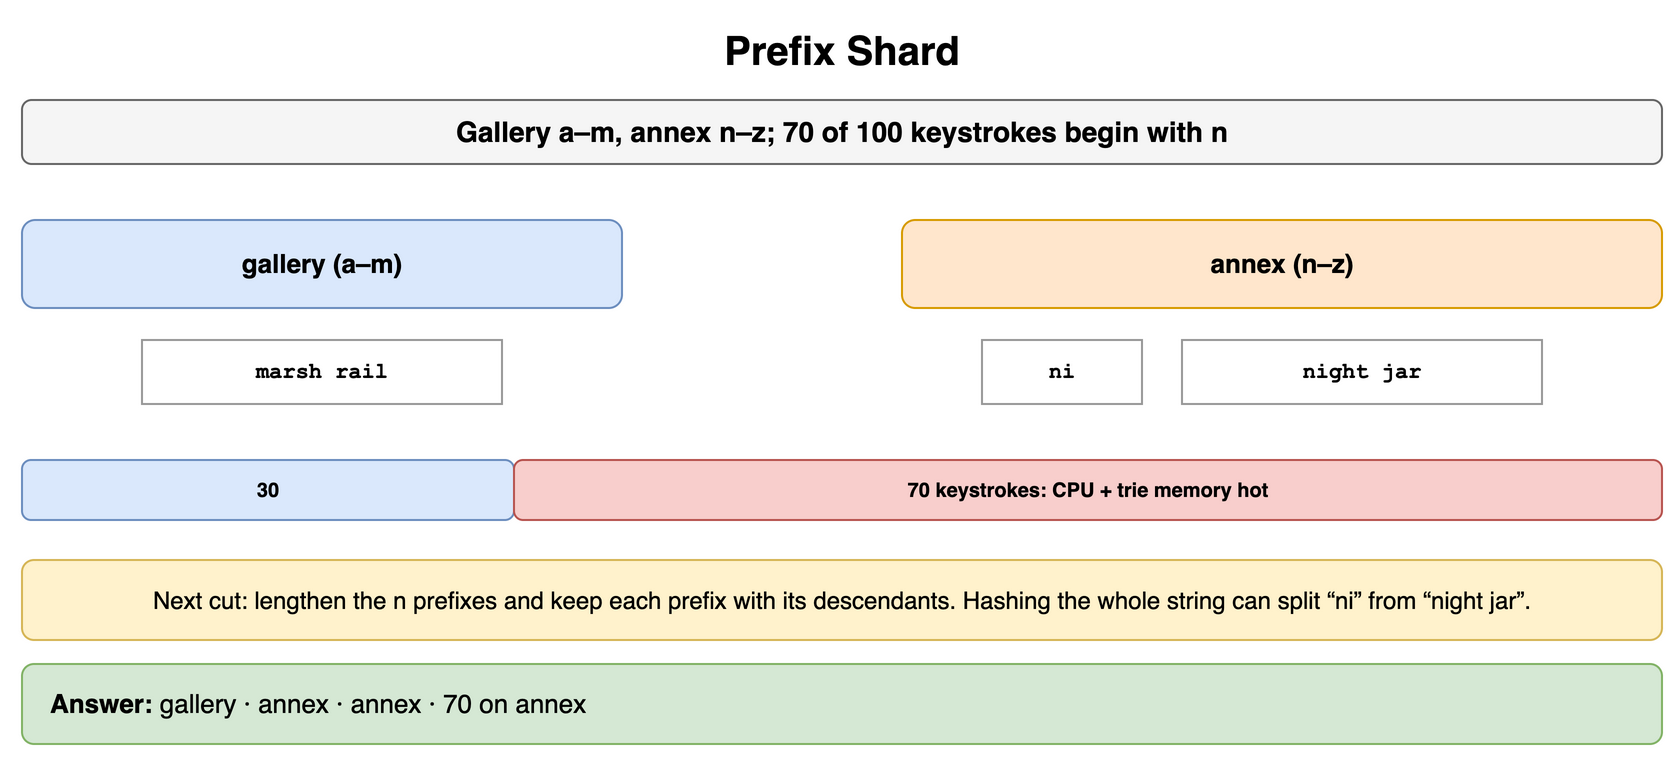

The diagram above was exported from draw.io. Its source (the exported page's mxGraphModel, read from the mxfile embedded in the PNG):
<mxGraphModel dx="900" dy="386" grid="1" gridSize="10" guides="1" tooltips="1" connect="1" arrows="1" fold="1" page="1" pageScale="1" pageWidth="900" pageHeight="386" math="0" shadow="0">
  <root>
    <mxCell id="0" />
    <mxCell id="1" parent="0" />
    <mxCell id="f1" value="Prefix Shard" style="text;html=1;align=center;verticalAlign=middle;whiteSpace=wrap;fontSize=20;fontStyle=1;" vertex="1" parent="1">
      <mxGeometry x="40" y="10" width="820" height="30" as="geometry" />
    </mxCell>
    <mxCell id="f2" value="Gallery a–m, annex n–z; 70 of 100 keystrokes begin with n" style="rounded=1;whiteSpace=wrap;html=1;fillColor=#f5f5f5;strokeColor=#666666;fontStyle=1;fontSize=14;" vertex="1" parent="1">
      <mxGeometry x="40" y="50" width="820" height="32" as="geometry" />
    </mxCell>
    <mxCell id="f3" value="gallery (a–m)" style="rounded=1;whiteSpace=wrap;html=1;fillColor=#dae8fc;strokeColor=#6c8ebf;fontSize=13;align=center;fontStyle=1;" vertex="1" parent="1">
      <mxGeometry x="40" y="110" width="300" height="44" as="geometry" />
    </mxCell>
    <mxCell id="f4" value="annex (n–z)" style="rounded=1;whiteSpace=wrap;html=1;fillColor=#ffe6cc;strokeColor=#d79b00;fontSize=13;align=center;fontStyle=1;" vertex="1" parent="1">
      <mxGeometry x="480" y="110" width="380" height="44" as="geometry" />
    </mxCell>
    <mxCell id="f5" value="marsh rail" style="rounded=0;whiteSpace=wrap;html=1;fontFamily=Courier New;fontStyle=1;fontSize=13;fillColor=#ffffff;strokeColor=#999999;fontSize=11;" vertex="1" parent="1">
      <mxGeometry x="100" y="170" width="180" height="32" as="geometry" />
    </mxCell>
    <mxCell id="f6" value="ni" style="rounded=0;whiteSpace=wrap;html=1;fontFamily=Courier New;fontStyle=1;fontSize=13;fillColor=#ffffff;strokeColor=#999999;fontSize=11;" vertex="1" parent="1">
      <mxGeometry x="520" y="170" width="80" height="32" as="geometry" />
    </mxCell>
    <mxCell id="f7" value="night jar" style="rounded=0;whiteSpace=wrap;html=1;fontFamily=Courier New;fontStyle=1;fontSize=13;fillColor=#ffffff;strokeColor=#999999;fontSize=11;" vertex="1" parent="1">
      <mxGeometry x="620" y="170" width="180" height="32" as="geometry" />
    </mxCell>
    <mxCell id="f8" value="30" style="rounded=1;whiteSpace=wrap;html=1;fillColor=#dae8fc;strokeColor=#6c8ebf;fontSize=10;align=center;fontStyle=1;" vertex="1" parent="1">
      <mxGeometry x="40" y="230" width="245.99999999999997" height="30" as="geometry" />
    </mxCell>
    <mxCell id="f9" value="70 keystrokes: CPU + trie memory hot" style="rounded=1;whiteSpace=wrap;html=1;fillColor=#f8cecc;strokeColor=#b85450;fontSize=10;align=center;fontStyle=1;" vertex="1" parent="1">
      <mxGeometry x="286.0" y="230" width="574.0" height="30" as="geometry" />
    </mxCell>
    <mxCell id="f10" value="Next cut: lengthen the n prefixes and keep each prefix with its descendants. Hashing the whole string can split “ni” from “night jar”." style="rounded=1;whiteSpace=wrap;html=1;fillColor=#fff2cc;strokeColor=#d6b656;fontSize=12;align=center;" vertex="1" parent="1">
      <mxGeometry x="40" y="280" width="820" height="40" as="geometry" />
    </mxCell>
    <mxCell id="f11" value="&lt;b&gt;Answer:&lt;/b&gt; gallery · annex · annex · 70 on annex" style="rounded=1;whiteSpace=wrap;html=1;fillColor=#d5e8d4;strokeColor=#82b366;fontSize=13;align=left;spacingLeft=12;" vertex="1" parent="1">
      <mxGeometry x="40" y="332" width="820" height="40" as="geometry" />
    </mxCell>
  </root>
</mxGraphModel>